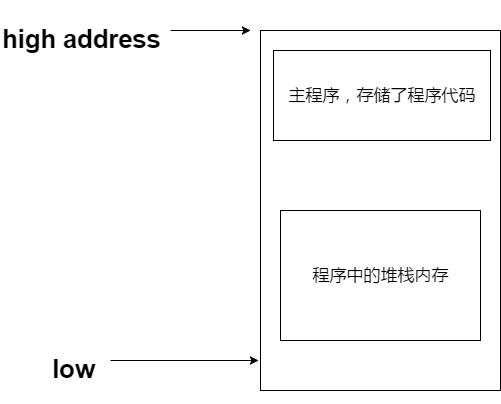

The diagram above was exported from draw.io. Its source (the exported page's mxGraphModel, read from the mxfile embedded in the PNG):
<mxGraphModel dx="872" dy="384" grid="1" gridSize="10" guides="1" tooltips="1" connect="1" arrows="1" fold="1" page="1" pageScale="1" pageWidth="826" pageHeight="1169" background="#ffffff" math="0" shadow="0">
  <root>
    <mxCell id="0" />
    <mxCell id="1" parent="0" />
    <mxCell id="3" value="" style="whiteSpace=wrap;html=1;" parent="1" vertex="1">
      <mxGeometry x="280" y="40" width="240" height="360" as="geometry" />
    </mxCell>
    <mxCell id="15" style="edgeStyle=orthogonalEdgeStyle;rounded=0;html=1;jettySize=auto;orthogonalLoop=1;fontSize=17;" edge="1" parent="1" source="8">
      <mxGeometry relative="1" as="geometry">
        <mxPoint x="270" y="40" as="targetPoint" />
      </mxGeometry>
    </mxCell>
    <mxCell id="8" value="&lt;h2&gt;high address&lt;/h2&gt;" style="text;html=1;resizable=0;autosize=1;align=left;verticalAlign=top;spacingTop=-4;points=[];fontSize=17;fontStyle=0" parent="1" vertex="1">
      <mxGeometry x="20" y="10" width="170" height="60" as="geometry" />
    </mxCell>
    <mxCell id="10" style="edgeStyle=orthogonalEdgeStyle;rounded=0;html=1;entryX=-0.01;entryY=0.916;entryPerimeter=0;jettySize=auto;orthogonalLoop=1;fontSize=17;" parent="1" source="9" target="3" edge="1">
      <mxGeometry relative="1" as="geometry" />
    </mxCell>
    <mxCell id="9" value="&lt;h2&gt;low&lt;/h2&gt;" style="text;html=1;resizable=0;points=[];autosize=1;align=left;verticalAlign=top;spacingTop=-4;fontSize=17;" parent="1" vertex="1">
      <mxGeometry x="70" y="340" width="60" height="60" as="geometry" />
    </mxCell>
    <mxCell id="12" value="主程序，存储了程序代码" style="whiteSpace=wrap;html=1;fontSize=17;" parent="1" vertex="1">
      <mxGeometry x="293" y="60" width="217" height="90" as="geometry" />
    </mxCell>
    <mxCell id="16" value="程序中的堆栈内存" style="whiteSpace=wrap;html=1;fontSize=17;" vertex="1" parent="1">
      <mxGeometry x="300" y="220" width="200" height="130" as="geometry" />
    </mxCell>
  </root>
</mxGraphModel>